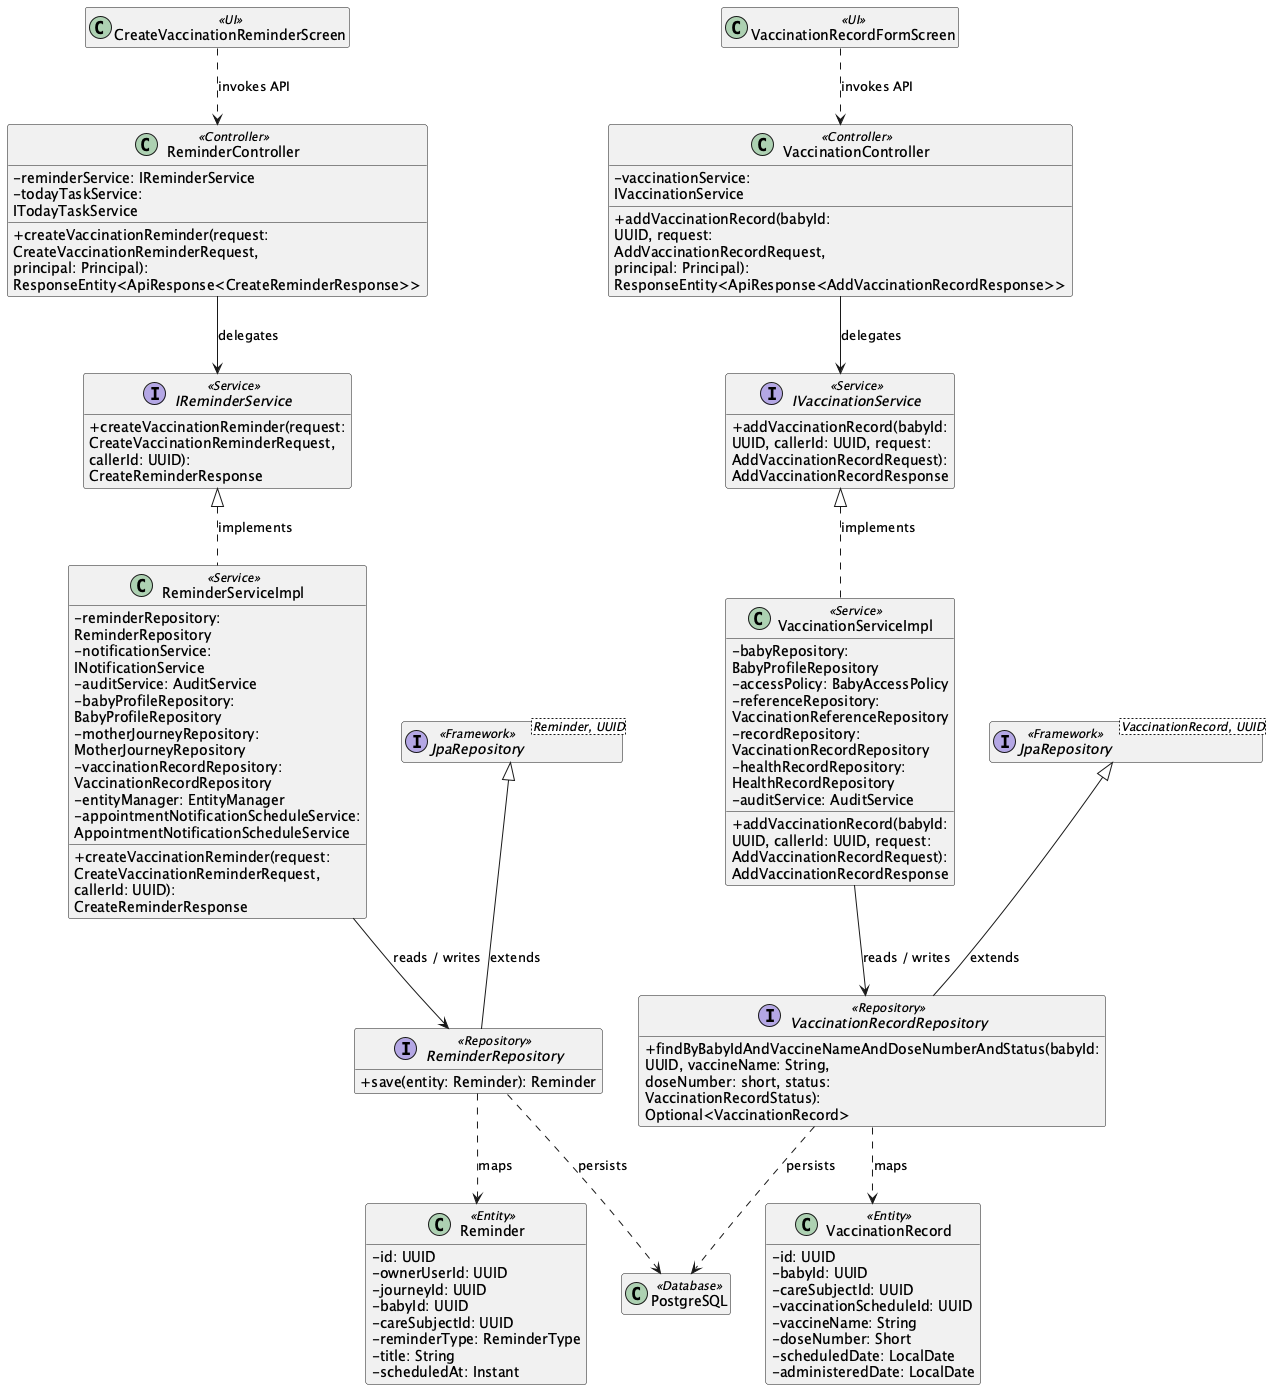

The diagram above was rendered by PlantUML. Its source (embedded in the PNG):
@startuml ClassDiagram_03VaccinationRecordScheduleandReminder
skinparam classAttributeIconSize 0
skinparam wrapWidth 250
hide empty members

class "CreateVaccinationReminderScreen" as UICreateVaccinationReminderScreen <<UI>>
class "VaccinationRecordFormScreen" as UIVaccinationRecordFormScreen <<UI>>
class "ReminderController" as ControllerReminderController <<Controller>> {
  - reminderService: IReminderService
  - todayTaskService: ITodayTaskService
  + createVaccinationReminder(request: CreateVaccinationReminderRequest, principal: Principal): ResponseEntity<ApiResponse<CreateReminderResponse>>
}
class "VaccinationController" as ControllerVaccinationController <<Controller>> {
  - vaccinationService: IVaccinationService
  + addVaccinationRecord(babyId: UUID, request: AddVaccinationRecordRequest, principal: Principal): ResponseEntity<ApiResponse<AddVaccinationRecordResponse>>
}
interface "IReminderService" as ServiceContractIReminderService <<Service>> {
  + createVaccinationReminder(request: CreateVaccinationReminderRequest, callerId: UUID): CreateReminderResponse
}
class "ReminderServiceImpl" as ServiceReminderServiceImpl <<Service>> {
  - reminderRepository: ReminderRepository
  - notificationService: INotificationService
  - auditService: AuditService
  - babyProfileRepository: BabyProfileRepository
  - motherJourneyRepository: MotherJourneyRepository
  - vaccinationRecordRepository: VaccinationRecordRepository
  - entityManager: EntityManager
  - appointmentNotificationScheduleService: AppointmentNotificationScheduleService
  + createVaccinationReminder(request: CreateVaccinationReminderRequest, callerId: UUID): CreateReminderResponse
}
ServiceContractIReminderService <|.. ServiceReminderServiceImpl : implements
interface "IVaccinationService" as ServiceContractIVaccinationService <<Service>> {
  + addVaccinationRecord(babyId: UUID, callerId: UUID, request: AddVaccinationRecordRequest): AddVaccinationRecordResponse
}
class "VaccinationServiceImpl" as ServiceVaccinationServiceImpl <<Service>> {
  - babyRepository: BabyProfileRepository
  - accessPolicy: BabyAccessPolicy
  - referenceRepository: VaccinationReferenceRepository
  - recordRepository: VaccinationRecordRepository
  - healthRecordRepository: HealthRecordRepository
  - auditService: AuditService
  + addVaccinationRecord(babyId: UUID, callerId: UUID, request: AddVaccinationRecordRequest): AddVaccinationRecordResponse
}
ServiceContractIVaccinationService <|.. ServiceVaccinationServiceImpl : implements
interface "ReminderRepository" as RepositoryReminderRepository <<Repository>> {
  + save(entity: Reminder): Reminder
}
class "Reminder" as EntityReminder <<Entity>> {
  - id: UUID
  - ownerUserId: UUID
  - journeyId: UUID
  - babyId: UUID
  - careSubjectId: UUID
  - reminderType: ReminderType
  - title: String
  - scheduledAt: Instant
}
interface "JpaRepository<Reminder, UUID>" as RepositoryBaseReminderRepository <<Framework>>
RepositoryBaseReminderRepository <|-- RepositoryReminderRepository : extends
interface "VaccinationRecordRepository" as RepositoryVaccinationRecordRepository <<Repository>> {
  + findByBabyIdAndVaccineNameAndDoseNumberAndStatus(babyId: UUID, vaccineName: String, doseNumber: short, status: VaccinationRecordStatus): Optional<VaccinationRecord>
}
class "VaccinationRecord" as EntityVaccinationRecord <<Entity>> {
  - id: UUID
  - babyId: UUID
  - careSubjectId: UUID
  - vaccinationScheduleId: UUID
  - vaccineName: String
  - doseNumber: Short
  - scheduledDate: LocalDate
  - administeredDate: LocalDate
}
interface "JpaRepository<VaccinationRecord, UUID>" as RepositoryBaseVaccinationRecordRepository <<Framework>>
RepositoryBaseVaccinationRecordRepository <|-- RepositoryVaccinationRecordRepository : extends
class "PostgreSQL" as DB <<Database>>
UICreateVaccinationReminderScreen ..> ControllerReminderController : invokes API
UIVaccinationRecordFormScreen ..> ControllerVaccinationController : invokes API
ControllerReminderController --> ServiceContractIReminderService : delegates
ControllerVaccinationController --> ServiceContractIVaccinationService : delegates
ServiceReminderServiceImpl --> RepositoryReminderRepository : reads / writes
ServiceVaccinationServiceImpl --> RepositoryVaccinationRecordRepository : reads / writes
RepositoryReminderRepository ..> EntityReminder : maps
RepositoryVaccinationRecordRepository ..> EntityVaccinationRecord : maps
RepositoryReminderRepository ..> DB : persists
RepositoryVaccinationRecordRepository ..> DB : persists
@enduml